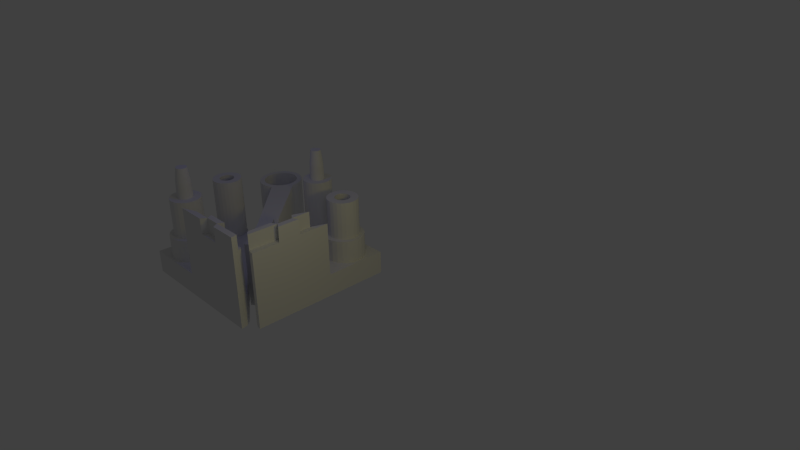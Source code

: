 # Source: Cataput_sheet.blend  (saved by Blender 2.54.0; exported with 4.5.12 LTS)
import bpy
from mathutils import Matrix  # noqa: F401  (used for matrix-valued properties, if any)

bpy.ops.wm.read_factory_settings(use_empty=True)
scene = bpy.context.scene
scene.name = 'Scene'

# ---- collections
col_collection_1 = bpy.data.collections.new('Collection 1'); scene.collection.children.link(col_collection_1)
col_collection_2 = bpy.data.collections.new('Collection 2'); scene.collection.children.link(col_collection_2)

# ---- materials (node trees are filled in below, after node groups)
mat_material = bpy.data.materials.new('Material')
mat_material.alpha_threshold = 0.0
mat_material.use_transparent_shadow = False
mat_material.roughness = 0.5
mat_material.line_color = (0.0, 0.0, 0.0, 1.0)

# ---- material node trees

# ---- world
world_world = bpy.data.worlds.new('World'); scene.world = world_world
world_world.color = (0.05088, 0.05088, 0.05088)
world_world.use_sun_shadow = False
world_world.sun_shadow_jitter_overblur = 0.0
world_world.cycles.sampling_method = 'MANUAL'
world_world.cycles.sample_map_resolution = 256

# ---- cameras
cam_camera = bpy.data.cameras.new('Camera')
cam_camera.clip_end = 100.0
cam_camera.lens = 35.0
cam_camera.ortho_scale = 7.314
cam_camera.dof.focus_distance = 0.0
cam_camera.dof.aperture_fstop = 128.0

# ---- lights
light_point = bpy.data.lights.new('Point', 'POINT')
light_point.color = (0.008579, 0.002759, 1.0)
light_point.transmission_factor = 0.0
light_point.energy = 100.0
light_point.shadow_buffer_clip_start = 0.5
light_point.shadow_soft_size = 1.0
light_point.shadow_maximum_resolution = 0.006
light_point.use_absolute_resolution = True
light_point.cycles.use_multiple_importance_sampling = False
light_lamp = bpy.data.lights.new('Lamp', 'POINT')
light_lamp.transmission_factor = 0.0
light_lamp.cutoff_distance = 30.0
light_lamp.energy = 100.0
light_lamp.shadow_buffer_clip_start = 1.001
light_lamp.shadow_soft_size = 1.0
light_lamp.shadow_maximum_resolution = 0.006
light_lamp.use_absolute_resolution = True
light_lamp.cycles.use_multiple_importance_sampling = False
light_point_002 = bpy.data.lights.new('Point.002', 'POINT')
light_point_002.color = (1.0, 0.8307, 0.0)
light_point_002.transmission_factor = 0.0
light_point_002.energy = 353.0
light_point_002.shadow_buffer_clip_start = 0.5
light_point_002.shadow_soft_size = 1.0
light_point_002.shadow_maximum_resolution = 0.006
light_point_002.use_absolute_resolution = True
light_point_002.cycles.use_multiple_importance_sampling = False

# ---- meshes
me_plane = bpy.data.meshes.new('Plane')
me_plane.from_pydata([(1.0, 9.0, 0.0), (1.0, -1.0, 0.0), (-9.0, -1.0, 0.0), (-9.0, 9.0, 0.0)], [], [(0, 3, 2, 1)])
me_plane.use_remesh_preserve_volume = False
me_plane.use_remesh_preserve_attributes = False
me_plane.use_mirror_vertex_groups = False
me_plane.update()
me_cube_006 = bpy.data.meshes.new('Cube.006')
me_cube_006.from_pydata([(0.75, 3.658, -2.64), (0.75, 3.341, -2.771), (0.75, 3.0, -2.816), (0.75, 2.659, -2.771), (0.75, 2.342, -2.64), (0.75, 2.069, -2.431), (0.75, 1.86, -2.158), (0.75, 1.729, -1.841), (0.75, 1.684, -1.5), (0.75, 1.729, -1.159), (0.75, 1.86, -0.8419), (0.75, 2.069, -0.5693), (0.75, 2.342, -0.3601), (0.75, 2.659, -0.2286), (0.75, 3.0, -0.1838), (0.75, 3.341, -0.2286), (0.75, 3.658, -0.3601), (0.75, 3.931, -0.5693), (0.75, 4.14, -0.8419), (0.75, 4.271, -1.159), (0.75, 4.316, -1.5), (0.75, 4.271, -1.841), (0.75, 4.14, -2.158), (0.75, 3.931, -2.431), (0.75, 3.877, -2.006), (0.75, 3.978, -1.762), (0.75, 4.013, -1.5), (0.75, 3.978, -1.238), (0.75, 3.877, -0.9937), (0.75, 3.716, -0.7841), (0.75, 3.506, -0.6231), (0.75, 3.262, -0.522), (0.75, 3.0, -0.4875), (0.75, 2.738, -0.522), (0.75, 2.494, -0.6231), (0.75, 2.284, -0.7841), (0.75, 2.123, -0.9938), (0.75, 2.022, -1.238), (0.75, 1.987, -1.5), (0.75, 2.022, -1.762), (0.75, 2.123, -2.006), (0.75, 2.284, -2.216), (0.75, 2.494, -2.377), (0.75, 2.738, -2.478), (0.75, 3.0, -2.513), (0.75, 3.262, -2.478), (0.75, 3.506, -2.377), (0.75, 3.716, -2.216), (-2.25, -4.728, -2.792), (-2.25, 0.5819, -3.0), (-2.25, -4.75, -3.0), (-2.25, -2.881, -2.256), (-2.25, -2.918, -3.0), (-2.25, -1.456, -2.256), (-2.25, -1.418, -3.0), (-2.25, -4.663, -2.593), (-2.25, -0.4181, -2.628), (-2.25, -1.668, -2.628), (-2.25, -2.668, -2.628), (-1.25, -1.668, -2.628), (-1.25, -2.668, -2.628), (-1.25, -2.918, -3.0), (-1.25, -2.918, -2.256), (-1.25, -1.418, -3.0), (0.25, 4.058, 1.822), (0.25, 4.093, 1.908), (0.25, 4.106, 2.0), (0.25, 4.093, 2.092), (0.25, 4.058, 2.178), (0.25, 4.001, 2.251), (0.25, 3.928, 2.308), (0.25, 3.842, 2.343), (0.25, 3.75, 2.356), (0.25, 3.658, 2.343), (0.25, 3.572, 2.308), (0.25, 3.499, 2.251), (0.25, 3.442, 2.178), (0.25, 3.407, 2.092), (0.25, 3.394, 2.0), (0.25, 3.407, 1.908), (0.25, 3.442, 1.822), (0.25, 3.499, 1.749), (0.25, 3.572, 1.692), (0.25, 3.658, 1.657), (0.25, 3.75, 1.644), (0.25, 3.842, 1.657), (0.25, 3.928, 1.692), (0.25, 4.001, 1.749), (-3.75, 3.255, -1.755), (-3.75, 3.18, -1.812), (-3.75, 3.093, -1.848), (-3.75, 3.0, -1.861), (-3.75, 2.907, -1.848), (-3.75, 2.82, -1.812), (-3.75, 2.745, -1.755), (-3.75, 2.688, -1.68), (-3.75, 2.652, -1.593), (-3.75, 2.639, -1.5), (-3.75, 2.652, -1.407), (-3.75, 2.688, -1.32), (-3.75, 2.745, -1.245), (-3.75, 2.82, -1.188), (-3.75, 2.907, -1.152), (-3.75, 3.0, -1.139), (-3.75, 3.093, -1.152), (-3.75, 3.18, -1.188), (-3.75, 3.255, -1.245), (-3.75, 3.312, -1.32), (-3.75, 3.348, -1.407), (-3.75, 3.361, -1.5), (-3.75, 3.348, -1.593), (-3.75, 3.312, -1.68), (-1.25, -0.4181, -2.628), (-1.25, -4.75, -3.0), (-1.25, -4.728, -2.792), (-1.25, -4.663, -2.593), (-1.25, -4.558, -2.411), (-1.25, -4.418, -2.256), (-1.25, -1.418, -2.256), (-1.25, 0.5819, -3.0), (0.3501, -1.418, -2.256), (0.3501, -4.75, -3.0), (0.3501, -4.728, -2.792), (0.3501, -4.663, -2.593), (0.3501, -4.558, -2.411), (0.3501, -4.418, -2.256), (0.3501, 0.5819, -3.0), (-0.75, 4.085, 1.665), (-0.75, 3.987, 1.589), (-0.75, 3.873, 1.542), (-0.75, 3.75, 1.526), (-0.75, 3.627, 1.542), (-0.75, 3.513, 1.589), (-0.75, 3.415, 1.665), (-0.75, 3.339, 1.763), (-0.75, 3.292, 1.877), (-0.75, 3.276, 2.0), (-0.75, 3.292, 2.123), (-0.75, 3.339, 2.237), (-0.75, 3.415, 2.335), (-0.75, 3.513, 2.411), (-0.75, 3.627, 2.458), (-0.75, 3.75, 2.474), (-0.75, 3.873, 2.458), (-0.75, 3.987, 2.411), (-0.75, 4.085, 2.335), (-0.75, 4.161, 2.237), (-0.75, 4.208, 2.123), (-0.75, 4.224, 2.0), (-0.75, 4.208, 1.877), (-0.75, 4.161, 1.763), (-1.75, 4.161, 1.763), (-1.75, 4.208, 1.877), (-1.75, 4.224, 2.0), (-1.75, 4.208, 2.123), (-1.75, 4.161, 2.237), (-1.75, 4.085, 2.335), (-1.75, 3.987, 2.411), (-1.75, 3.873, 2.458), (-1.75, 3.75, 2.474), (-1.75, 3.627, 2.458), (-1.75, 3.513, 2.411), (-1.75, 3.415, 2.335), (-1.75, 3.339, 2.237), (-1.75, 3.292, 2.123), (-1.75, 3.276, 2.0), (-1.75, 3.292, 1.877), (-1.75, 3.339, 1.763), (-1.75, 3.415, 1.665), (-1.75, 3.513, 1.589), (-1.75, 3.627, 1.542), (-1.75, 3.75, 1.526), (-1.75, 3.873, 1.542), (-1.75, 3.987, 1.589), (-1.75, 4.085, 1.665), (-1.75, 4.42, 1.33), (-1.75, 4.224, 1.179), (-1.75, 3.995, 1.084), (-1.75, 3.75, 1.052), (-1.75, 3.505, 1.084), (-1.75, 3.276, 1.179), (-1.75, 3.08, 1.33), (-1.75, 2.929, 1.526), (-1.75, 2.834, 1.755), (-1.75, 2.802, 2.0), (-1.75, 2.834, 2.245), (-1.75, 2.929, 2.474), (-1.75, 3.08, 2.67), (-1.75, 3.276, 2.821), (-1.75, 3.505, 2.916), (-1.75, 3.75, 2.948), (-1.75, 3.995, 2.916), (-1.75, 4.224, 2.821), (-1.75, 4.42, 2.67), (-1.75, 4.571, 2.474), (-1.75, 4.666, 2.245), (-1.75, 4.698, 2.0), (-1.75, 4.666, 1.755), (-1.75, 4.571, 1.526), (-2.75, 3.417, -1.74), (-2.75, 3.465, -1.624), (-2.75, 3.481, -1.5), (-2.75, 3.465, -1.376), (-2.75, 3.417, -1.26), (-2.75, 3.34, -1.16), (-2.75, 3.24, -1.083), (-2.75, 3.124, -1.035), (-2.75, 3.0, -1.019), (-2.75, 2.876, -1.035), (-2.75, 2.76, -1.083), (-2.75, 2.66, -1.16), (-2.75, 2.583, -1.26), (-2.75, 2.535, -1.376), (-2.75, 2.519, -1.5), (-2.75, 2.535, -1.624), (-2.75, 2.583, -1.74), (-2.75, 2.66, -1.84), (-2.75, 2.76, -1.917), (-2.75, 2.876, -1.965), (-2.75, 3.0, -1.981), (-2.75, 3.124, -1.965), (-2.75, 3.24, -1.917), (-2.75, 3.34, -1.84), (-1.75, 3.358, -1.858), (-1.75, 3.253, -1.938), (-1.75, 3.131, -1.989), (-1.75, 3.0, -2.006), (-1.75, 2.869, -1.989), (-1.75, 2.747, -1.938), (-1.75, 2.642, -1.858), (-1.75, 2.562, -1.753), (-1.75, 2.511, -1.631), (-1.75, 2.494, -1.5), (-1.75, 2.511, -1.369), (-1.75, 2.562, -1.247), (-1.75, 2.642, -1.142), (-1.75, 2.747, -1.062), (-1.75, 2.869, -1.011), (-1.75, 3.0, -0.9938), (-1.75, 3.131, -1.011), (-1.75, 3.253, -1.062), (-1.75, 3.358, -1.142), (-1.75, 3.438, -1.247), (-1.75, 3.489, -1.369), (-1.75, 3.506, -1.5), (-1.75, 3.489, -1.631), (-1.75, 3.438, -1.753), (-1.75, 3.877, -2.006), (-1.75, 3.978, -1.762), (-1.75, 4.013, -1.5), (-1.75, 3.978, -1.238), (-1.75, 3.877, -0.9937), (-1.75, 3.716, -0.7841), (-1.75, 3.506, -0.6231), (-1.75, 3.262, -0.522), (-1.75, 3.0, -0.4875), (-1.75, 2.738, -0.522), (-1.75, 2.494, -0.6231), (-1.75, 2.284, -0.7841), (-1.75, 2.123, -0.9938), (-1.75, 2.022, -1.238), (-1.75, 1.987, -1.5), (-1.75, 2.022, -1.762), (-1.75, 2.123, -2.006), (-1.75, 2.284, -2.216), (-1.75, 2.494, -2.377), (-1.75, 2.738, -2.478), (-1.75, 3.0, -2.513), (-1.75, 3.262, -2.478), (-1.75, 3.506, -2.377), (-1.75, 3.716, -2.216), (2.25, 0.5819, -3.0), (2.25, -1.418, -0.8554), (2.25, 3.931, -2.431), (2.25, 3.658, -2.64), (2.25, 3.341, -2.771), (2.25, 3.0, -2.816), (2.25, 2.659, -2.771), (2.25, 2.342, -2.64), (2.25, 2.069, -2.431), (2.25, 1.86, -2.158), (2.25, 1.729, -1.841), (2.25, 1.684, -1.5), (2.25, 1.729, -1.159), (2.25, 1.86, -0.8419), (2.25, 2.069, -0.5693), (2.25, 2.342, -0.3601), (2.25, 2.659, -0.2286), (2.25, 3.0, -0.1838), (2.25, 3.341, -0.2286), (2.25, 3.658, -0.3601), (2.25, 3.931, -0.5693), (2.25, 4.14, -0.8419), (2.25, 4.271, -1.159), (2.25, 4.316, -1.5), (2.25, 4.271, -1.841), (2.25, 4.14, -2.158), (2.25, 4.571, 1.526), (2.25, 4.666, 1.755), (2.25, 4.698, 2.0), (2.25, 4.666, 2.245), (2.25, 4.571, 2.474), (2.25, 4.42, 2.67), (2.25, 4.224, 2.821), (2.25, 3.995, 2.916), (2.25, 3.75, 2.948), (2.25, 3.505, 2.916), (2.25, 3.276, 2.821), (2.25, 3.08, 2.67), (2.25, 2.929, 2.474), (2.25, 2.834, 2.245), (2.25, 2.802, 2.0), (2.25, 2.834, 1.755), (2.25, 2.929, 1.526), (2.25, 3.08, 1.33), (2.25, 3.276, 1.179), (2.25, 3.505, 1.084), (2.25, 3.75, 1.052), (2.25, 3.995, 1.084), (2.25, 4.224, 1.179), (2.25, 4.42, 1.33), (2.25, -4.418, -2.256), (3.75, -4.418, -2.256), (2.25, -4.558, -2.411), (3.75, -4.558, -2.411), (3.75, -4.663, -2.593), (2.25, -4.663, -2.593), (2.25, -4.728, -2.792), (3.75, -4.728, -2.792), (3.75, 3.176, 2.819), (2.25, 3.176, 2.819), (3.75, 3.354, 2.918), (2.25, 3.354, 2.918), (2.25, 3.548, 2.979), (3.75, 3.548, 2.979), (2.25, 4.75, 2.0), (3.75, 4.75, 2.0), (2.25, 4.735, 2.174), (3.75, 4.735, 2.174), (3.75, 4.69, 2.342), (2.25, 4.69, 2.342), (2.25, 4.616, 2.5), (3.75, 4.616, 2.5), (3.75, 4.516, 2.643), (2.25, 4.516, 2.643), (2.25, 4.393, 2.766), (3.75, 4.393, 2.766), (3.75, 4.25, 2.866), (2.25, 4.25, 2.866), (3.75, 4.092, 2.94), (2.25, 4.092, 2.94), (2.25, 3.924, 2.985), (3.75, 3.924, 2.985), (2.25, 3.75, 3.0), (3.75, 3.75, 3.0), (2.25, 4.75, -3.0), (2.25, -4.75, -3.0), (3.75, -4.75, -3.0), (3.75, 4.75, -3.0)], [(230, 242)], [(296, 273, 23, 22), (295, 296, 22, 21), (294, 295, 21, 20), (293, 294, 20, 19), (292, 293, 19, 18), (291, 292, 18, 17), (290, 291, 17, 16), (289, 290, 16, 15), (288, 289, 15, 14), (287, 288, 14, 13), (286, 287, 13, 12), (285, 286, 12, 11), (284, 285, 11, 10), (283, 284, 10, 9), (282, 283, 9, 8), (281, 282, 8, 7), (280, 281, 7, 6), (279, 280, 6, 5), (278, 279, 5, 4), (277, 278, 4, 3), (276, 277, 3, 2), (275, 276, 2, 1), (1, 0, 274, 275), (0, 23, 273, 274), (23, 0, 46, 47), (0, 1, 45, 46), (44, 45, 1, 2), (43, 44, 2, 3), (42, 43, 3, 4), (41, 42, 4, 5), (40, 41, 5, 6), (39, 40, 6, 7), (38, 39, 7, 8), (37, 38, 8, 9), (36, 37, 9, 10), (35, 36, 10, 11), (34, 35, 11, 12), (33, 34, 12, 13), (32, 33, 13, 14), (31, 32, 14, 15), (30, 31, 15, 16), (29, 30, 16, 17), (28, 29, 17, 18), (27, 28, 18, 19), (26, 27, 19, 20), (25, 26, 20, 21), (24, 25, 21, 22), (47, 24, 22, 23), (47, 270, 247, 24), (24, 247, 248, 25), (25, 248, 249, 26), (26, 249, 250, 27), (27, 250, 251, 28), (28, 251, 252, 29), (29, 252, 253, 30), (30, 253, 254, 31), (31, 254, 255, 32), (32, 255, 256, 33), (33, 256, 257, 34), (34, 257, 258, 35), (35, 258, 259, 36), (36, 259, 260, 37), (37, 260, 261, 38), (38, 261, 262, 39), (39, 262, 263, 40), (40, 263, 264, 41), (41, 264, 265, 42), (42, 265, 266, 43), (43, 266, 267, 44), (44, 267, 268, 45), (45, 268, 269, 46), (46, 269, 270, 47), (312, 284, 283), (312, 283, 272), (321, 312, 272), (48, 52, 50), (52, 48, 55), (55, 58, 52), (49, 54, 57, 56), (53, 57, 58, 51), (55, 48, 114, 115), (48, 50, 113, 114), (112, 119, 49, 56), (119, 63, 54, 49), (62, 118, 53, 51), (61, 113, 50, 52), (60, 62, 51, 58), (60, 61, 52, 58), (118, 59, 57, 53), (63, 59, 57, 54), (115, 60, 58, 55), (59, 112, 56, 57), (59, 60, 58, 57), (63, 61, 60, 59), (118, 112, 59), (117, 62, 60), (117, 60, 116), (60, 115, 116), (61, 63, 121), (113, 61, 121), (62, 117, 125), (118, 62, 120), (62, 125, 120), (63, 119, 126), (63, 126, 121), (87, 86, 67), (87, 67, 65), (67, 73, 71), (67, 71, 69), (75, 67, 80), (75, 80, 77), (86, 80, 67), (77, 80, 78), (71, 70, 69), (67, 75, 73), (86, 82, 80), (87, 65, 64), (78, 80, 79), (67, 66, 65), (77, 76, 75), (69, 68, 67), (75, 74, 73), (86, 85, 84), (86, 84, 83), (80, 82, 81), (86, 83, 82), (71, 73, 72), (150, 127, 87, 64), (149, 150, 64, 65), (148, 149, 65, 66), (147, 148, 66, 67), (146, 147, 67, 68), (145, 146, 68, 69), (144, 145, 69, 70), (143, 144, 70, 71), (142, 143, 71, 72), (141, 142, 72, 73), (140, 141, 73, 74), (139, 140, 74, 75), (138, 139, 75, 76), (137, 138, 76, 77), (136, 137, 77, 78), (135, 136, 78, 79), (134, 135, 79, 80), (133, 134, 80, 81), (132, 133, 81, 82), (131, 132, 82, 83), (130, 131, 83, 84), (129, 130, 84, 85), (128, 129, 85, 86), (127, 128, 86, 87), (100, 103, 97), (100, 97, 98), (110, 111, 89), (110, 89, 107), (103, 104, 97), (111, 88, 89), (97, 104, 105), (89, 97, 107), (93, 96, 97), (93, 97, 89), (97, 105, 107), (102, 103, 100), (102, 100, 101), (107, 108, 110), (96, 93, 95), (110, 108, 109), (100, 98, 99), (107, 105, 106), (89, 90, 91), (89, 91, 92), (95, 93, 94), (89, 92, 93), (222, 221, 89, 88), (221, 220, 90, 89), (220, 219, 91, 90), (219, 218, 92, 91), (218, 217, 93, 92), (217, 216, 94, 93), (216, 215, 95, 94), (215, 214, 96, 95), (214, 213, 97, 96), (213, 212, 98, 97), (212, 211, 99, 98), (211, 210, 100, 99), (210, 209, 101, 100), (209, 208, 102, 101), (208, 207, 103, 102), (207, 206, 104, 103), (206, 205, 105, 104), (205, 204, 106, 105), (204, 203, 107, 106), (203, 202, 108, 107), (202, 201, 109, 108), (201, 200, 110, 109), (200, 199, 111, 110), (199, 222, 88, 111), (331, 347, 349), (331, 343, 347), (343, 336, 339), (343, 331, 336), (336, 331, 329), (328, 324, 325), (328, 357, 324), (358, 329, 322), (358, 336, 329), (324, 357, 322), (347, 343, 346), (357, 358, 322), (339, 336, 338), (343, 339, 342), (349, 334, 331), (349, 352, 334), (352, 354, 334), (112, 126, 119), (118, 120, 112), (112, 120, 126), (121, 122, 114, 113), (122, 123, 115, 114), (123, 124, 116, 115), (124, 125, 117, 116), (126, 120, 272), (272, 120, 125), (356, 327, 122, 121), (327, 326, 123, 122), (326, 323, 124, 123), (323, 321, 125, 124), (272, 125, 321), (271, 126, 272), (271, 356, 121, 126), (173, 128, 127, 174), (172, 129, 128, 173), (171, 130, 129, 172), (170, 131, 130, 171), (169, 132, 131, 170), (168, 133, 132, 169), (167, 134, 133, 168), (166, 135, 134, 167), (165, 136, 135, 166), (164, 137, 136, 165), (163, 138, 137, 164), (162, 139, 138, 163), (161, 140, 139, 162), (160, 141, 140, 161), (159, 142, 141, 160), (158, 143, 142, 159), (157, 144, 143, 158), (156, 145, 144, 157), (155, 146, 145, 156), (154, 147, 146, 155), (153, 148, 147, 154), (152, 149, 148, 153), (151, 150, 149, 152), (174, 127, 150, 151), (175, 174, 151, 198), (198, 151, 152, 197), (197, 152, 153, 196), (196, 153, 154, 195), (195, 154, 155, 194), (194, 155, 156, 193), (193, 156, 157, 192), (192, 157, 158, 191), (191, 158, 159, 190), (190, 159, 160, 189), (189, 160, 161, 188), (188, 161, 162, 187), (187, 162, 163, 186), (186, 163, 164, 185), (185, 164, 165, 184), (184, 165, 166, 183), (183, 166, 167, 182), (182, 167, 168, 181), (181, 168, 169, 180), (180, 169, 170, 179), (179, 170, 171, 178), (178, 171, 172, 177), (177, 172, 173, 176), (176, 173, 174, 175), (319, 176, 175, 320), (318, 177, 176, 319), (317, 178, 177, 318), (316, 179, 178, 317), (315, 180, 179, 316), (314, 181, 180, 315), (313, 182, 181, 314), (312, 183, 182, 313), (311, 184, 183, 312), (310, 185, 184, 311), (309, 186, 185, 310), (308, 187, 186, 309), (307, 188, 187, 308), (306, 189, 188, 307), (305, 190, 189, 306), (304, 191, 190, 305), (303, 192, 191, 304), (302, 193, 192, 303), (301, 194, 193, 302), (300, 195, 194, 301), (299, 196, 195, 300), (298, 197, 196, 299), (297, 198, 197, 298), (320, 175, 198, 297), (355, 297, 298, 335), (321, 309, 310), (330, 308, 309, 321), (223, 222, 199, 246), (246, 199, 200, 245), (245, 200, 201, 244), (244, 201, 202, 243), (243, 202, 203, 242), (242, 203, 204, 241), (241, 204, 205, 240), (240, 205, 206, 239), (239, 206, 207, 238), (238, 207, 208, 237), (237, 208, 209, 236), (236, 209, 210, 235), (235, 210, 211, 234), (234, 211, 212, 233), (233, 212, 213, 232), (232, 213, 214, 231), (231, 214, 215, 230), (230, 215, 216, 229), (229, 216, 217, 228), (228, 217, 218, 227), (227, 218, 219, 226), (226, 219, 220, 225), (225, 220, 221, 224), (224, 221, 222, 223), (269, 224, 223, 270), (268, 225, 224, 269), (267, 226, 225, 268), (266, 227, 226, 267), (265, 228, 227, 266), (264, 229, 228, 265), (263, 230, 229, 264), (262, 231, 230, 263), (261, 232, 231, 262), (260, 233, 232, 261), (259, 234, 233, 260), (258, 235, 234, 259), (257, 236, 235, 258), (256, 237, 236, 257), (255, 238, 237, 256), (254, 239, 238, 255), (253, 240, 239, 254), (252, 241, 240, 253), (251, 242, 241, 252), (250, 243, 242, 251), (249, 244, 243, 250), (248, 245, 244, 249), (247, 246, 245, 248), (270, 223, 246, 247), (283, 282, 271), (283, 271, 272), (285, 312, 313), (285, 313, 286), (314, 287, 286), (314, 286, 313), (284, 283, 272), (284, 312, 285), (282, 281, 271), (281, 280, 271), (303, 304, 350), (303, 350, 348), (280, 279, 271), (306, 332, 333), (306, 333, 305), (350, 304, 351), (353, 351, 305), (353, 305, 333), (279, 278, 271), (304, 305, 351), (293, 292, 320), (293, 320, 355), (307, 330, 332), (307, 332, 306), (278, 277, 271), (319, 292, 291), (319, 291, 318), (315, 316, 288), (315, 288, 287), (290, 317, 318), (290, 318, 291), (289, 288, 316), (289, 316, 317), (320, 292, 319), (314, 315, 287), (303, 348, 345), (277, 276, 271), (302, 303, 345), (302, 345, 344), (276, 355, 271), (344, 341, 301), (344, 301, 302), (330, 307, 308), (355, 276, 275), (355, 275, 274), (355, 274, 273), (355, 273, 296), (355, 296, 295), (355, 295, 294), (355, 294, 293), (290, 289, 317), (355, 320, 297), (312, 321, 311), (335, 298, 299), (335, 299, 337), (311, 321, 310), (337, 299, 300), (337, 300, 340), (340, 300, 301), (340, 301, 341), (355, 358, 271), (356, 271, 357), (271, 358, 357), (330, 321, 322, 329), (323, 324, 322, 321), (326, 325, 324, 323), (327, 328, 325, 326), (356, 357, 328, 327), (331, 332, 330, 329), (334, 333, 332, 331), (354, 353, 333, 334), (358, 355, 335, 336), (337, 338, 336, 335), (340, 339, 338, 337), (341, 342, 339, 340), (344, 343, 342, 341), (345, 346, 343, 344), (348, 347, 346, 345), (350, 349, 347, 348), (351, 352, 349, 350), (353, 354, 352, 351)])
me_cube_006.materials.append(mat_material)
me_cube_006.use_remesh_preserve_volume = False
me_cube_006.use_remesh_preserve_attributes = False
me_cube_006.use_mirror_vertex_groups = False
me_cube_006.update()
me_cube_005 = bpy.data.meshes.new('Cube.005')
me_cube_005.from_pydata([(1.25, 0.5819, -3.0), (1.25, -4.663, -2.593), (1.25, -4.728, -2.792), (1.25, -4.75, -3.0), (1.25, -0.4181, -2.628), (1.25, -4.558, -2.411), (1.25, -1.418, -2.256), (-0.3501, -1.418, -2.256), (-0.3501, -4.75, -3.0), (-0.3501, -4.728, -2.792), (-0.3501, -4.663, -2.593), (-0.3501, -4.558, -2.411), (-0.3501, -4.418, -2.256), (-2.25, -1.418, -0.8554), (-0.3501, 0.5819, -3.0), (2.75, 4.068, 1.682), (2.75, 3.975, 1.61), (2.75, 3.867, 1.565), (2.75, 3.75, 1.55), (2.75, 3.633, 1.565), (2.75, 3.525, 1.61), (2.75, 3.432, 1.682), (2.75, 3.36, 1.775), (2.75, 3.315, 1.883), (2.75, 3.3, 2.0), (2.75, 3.315, 2.117), (2.75, 3.36, 2.225), (2.75, 3.432, 2.318), (2.75, 3.525, 2.39), (2.75, 3.633, 2.435), (2.75, 3.75, 2.45), (2.75, 3.867, 2.435), (2.75, 3.975, 2.39), (2.75, 4.068, 2.318), (2.75, 4.14, 2.225), (2.75, 4.185, 2.117), (2.75, 4.2, 2.0), (2.75, 4.185, 1.883), (2.75, 4.14, 1.775), (1.75, 4.161, 1.763), (1.75, 4.208, 1.877), (1.75, 4.224, 2.0), (1.75, 4.208, 2.123), (1.75, 4.161, 2.237), (1.75, 4.085, 2.335), (1.75, 3.987, 2.411), (1.75, 3.873, 2.458), (1.75, 3.75, 2.474), (1.75, 3.627, 2.458), (1.75, 3.513, 2.411), (1.75, 3.415, 2.335), (1.75, 3.339, 2.237), (1.75, 3.292, 2.123), (1.75, 3.276, 2.0), (1.75, 3.292, 1.877), (1.75, 3.339, 1.763), (1.75, 3.415, 1.665), (1.75, 3.513, 1.589), (1.75, 3.627, 1.542), (1.75, 3.75, 1.526), (1.75, 3.873, 1.542), (1.75, 3.987, 1.589), (1.75, 4.085, 1.665), (1.75, 4.42, 1.33), (1.75, 4.224, 1.179), (1.75, 3.995, 1.084), (1.75, 3.75, 1.052), (1.75, 3.505, 1.084), (1.75, 3.276, 1.179), (1.75, 3.08, 1.33), (1.75, 2.929, 1.526), (1.75, 2.834, 1.755), (1.75, 2.802, 2.0), (1.75, 2.834, 2.245), (1.75, 2.929, 2.474), (1.75, 3.08, 2.67), (1.75, 3.276, 2.821), (1.75, 3.505, 2.916), (1.75, 3.75, 2.948), (1.75, 3.995, 2.916), (1.75, 4.224, 2.821), (1.75, 4.42, 2.67), (1.75, 4.571, 2.474), (1.75, 4.666, 2.245), (1.75, 4.698, 2.0), (1.75, 4.666, 1.755), (1.75, 4.571, 1.526), (0.75, 3.438, -1.753), (0.75, 3.489, -1.631), (0.75, 3.506, -1.5), (0.75, 3.489, -1.369), (0.75, 3.438, -1.247), (0.75, 3.358, -1.142), (0.75, 3.253, -1.062), (0.75, 3.131, -1.011), (0.75, 3.0, -0.9938), (0.75, 2.869, -1.011), (0.75, 2.747, -1.062), (0.75, 2.642, -1.142), (0.75, 2.562, -1.247), (0.75, 2.511, -1.369), (0.75, 2.494, -1.5), (0.75, 2.511, -1.631), (0.75, 2.562, -1.753), (0.75, 2.642, -1.858), (0.75, 2.747, -1.938), (0.75, 2.869, -1.989), (0.75, 3.0, -2.006), (0.75, 3.131, -1.989), (0.75, 3.253, -1.938), (0.75, 3.358, -1.858), (1.75, 3.358, -1.858), (1.75, 3.253, -1.938), (1.75, 3.131, -1.989), (1.75, 3.0, -2.006), (1.75, 2.869, -1.989), (1.75, 2.747, -1.938), (1.75, 2.642, -1.858), (1.75, 2.562, -1.753), (1.75, 2.511, -1.631), (1.75, 2.494, -1.5), (1.75, 2.511, -1.369), (1.75, 2.562, -1.247), (1.75, 2.642, -1.142), (1.75, 2.747, -1.062), (1.75, 2.869, -1.011), (1.75, 3.0, -0.9938), (1.75, 3.131, -1.011), (1.75, 3.253, -1.062), (1.75, 3.358, -1.142), (1.75, 3.438, -1.247), (1.75, 3.489, -1.369), (1.75, 3.506, -1.5), (1.75, 3.489, -1.631), (1.75, 3.438, -1.753), (1.75, 3.877, -2.006), (1.75, 3.978, -1.762), (1.75, 4.013, -1.5), (1.75, 3.978, -1.238), (1.75, 3.877, -0.9937), (1.75, 3.716, -0.7841), (1.75, 3.506, -0.6231), (1.75, 3.262, -0.522), (1.75, 3.0, -0.4875), (1.75, 2.738, -0.522), (1.75, 2.494, -0.6231), (1.75, 2.284, -0.7841), (1.75, 2.123, -0.9938), (1.75, 2.022, -1.238), (1.75, 1.987, -1.5), (1.75, 2.022, -1.762), (1.75, 2.123, -2.006), (1.75, 2.284, -2.216), (1.75, 2.494, -2.377), (1.75, 2.738, -2.478), (1.75, 3.0, -2.513), (1.75, 3.262, -2.478), (1.75, 3.506, -2.377), (1.75, 3.716, -2.216), (-2.25, 0.5819, -3.0), (-2.25, 3.931, -2.431), (-2.25, 3.658, -2.64), (-2.25, 3.341, -2.771), (-2.25, 3.0, -2.816), (-2.25, 2.659, -2.771), (-2.25, 2.342, -2.64), (-2.25, 2.069, -2.431), (-2.25, 1.86, -2.158), (-2.25, 1.729, -1.841), (-2.25, 1.684, -1.5), (-2.25, 1.729, -1.159), (-2.25, 1.86, -0.8419), (-2.25, 2.069, -0.5693), (-2.25, 2.342, -0.3601), (-2.25, 2.659, -0.2286), (-2.25, 3.0, -0.1838), (-2.25, 3.341, -0.2286), (-2.25, 3.658, -0.3601), (-2.25, 3.931, -0.5693), (-2.25, 4.14, -0.8419), (-2.25, 4.271, -1.159), (-2.25, 4.316, -1.5), (-2.25, 4.271, -1.841), (-2.25, 4.14, -2.158), (-2.25, 4.571, 1.526), (-2.25, 4.666, 1.755), (-2.25, 4.698, 2.0), (-2.25, 4.666, 2.245), (-2.25, 4.571, 2.474), (-2.25, 4.42, 2.67), (-2.25, 4.224, 2.821), (-2.25, 3.995, 2.916), (-2.25, 3.75, 2.948), (-2.25, 3.505, 2.916), (-2.25, 3.276, 2.821), (-2.25, 3.08, 2.67), (-2.25, 2.929, 2.474), (-2.25, 2.834, 2.245), (-2.25, 2.802, 2.0), (-2.25, 2.834, 1.755), (-2.25, 2.929, 1.526), (-2.25, 3.08, 1.33), (-2.25, 3.276, 1.179), (-2.25, 3.505, 1.084), (-2.25, 3.75, 1.052), (-2.25, 3.995, 1.084), (-2.25, 4.224, 1.179), (-2.25, 4.42, 1.33), (-2.25, -4.418, -2.256), (-3.75, -4.418, -2.256), (-2.25, -4.558, -2.411), (-3.75, -4.558, -2.411), (-3.75, -4.663, -2.593), (-2.25, -4.663, -2.593), (-2.25, -4.728, -2.792), (-3.75, -4.728, -2.792), (-3.75, 3.176, 2.819), (-2.25, 3.176, 2.819), (-3.75, 3.354, 2.918), (-2.25, 3.354, 2.918), (-2.25, 3.548, 2.979), (-3.75, 3.548, 2.979), (-2.25, 4.75, 2.0), (-3.75, 4.75, 2.0), (-2.25, 4.735, 2.174), (-3.75, 4.735, 2.174), (-3.75, 4.69, 2.342), (-2.25, 4.69, 2.342), (-2.25, 4.616, 2.5), (-3.75, 4.616, 2.5), (-3.75, 4.516, 2.643), (-2.25, 4.516, 2.643), (-2.25, 4.393, 2.766), (-3.75, 4.393, 2.766), (-3.75, 4.25, 2.866), (-2.25, 4.25, 2.866), (-3.75, 4.092, 2.94), (-2.25, 4.092, 2.94), (-2.25, 3.924, 2.985), (-3.75, 3.924, 2.985), (-2.25, 3.75, 3.0), (-3.75, 3.75, 3.0), (-2.25, 4.75, -3.0), (-2.25, -4.75, -3.0), (-3.75, -4.75, -3.0), (-3.75, 4.75, -3.0), (-0.25, 3.268, -1.768), (-0.25, 3.19, -1.829), (-0.25, 3.098, -1.867), (-0.25, 3.0, -1.88), (-0.25, 2.902, -1.867), (-0.25, 2.81, -1.829), (-0.25, 2.732, -1.768), (-0.25, 2.671, -1.69), (-0.25, 2.633, -1.598), (-0.25, 2.62, -1.5), (-0.25, 2.633, -1.402), (-0.25, 2.671, -1.31), (-0.25, 2.732, -1.232), (-0.25, 2.81, -1.171), (-0.25, 2.902, -1.133), (-0.25, 3.0, -1.12), (-0.25, 3.098, -1.133), (-0.25, 3.19, -1.171), (-0.25, 3.268, -1.232), (-0.25, 3.329, -1.31), (-0.25, 3.367, -1.402), (-0.25, 3.38, -1.5), (-0.25, 3.367, -1.598), (-0.25, 3.329, -1.69), (3.75, 4.043, 1.831), (3.75, 4.076, 1.913), (3.75, 4.088, 2.0), (3.75, 4.076, 2.087), (3.75, 4.043, 2.169), (3.75, 3.989, 2.239), (3.75, 3.919, 2.293), (3.75, 3.837, 2.326), (3.75, 3.75, 2.338), (3.75, 3.663, 2.326), (3.75, 3.581, 2.293), (3.75, 3.511, 2.239), (3.75, 3.457, 2.169), (3.75, 3.424, 2.087), (3.75, 3.412, 2.0), (3.75, 3.424, 1.913), (3.75, 3.457, 1.831), (3.75, 3.511, 1.761), (3.75, 3.581, 1.707), (3.75, 3.663, 1.674), (3.75, 3.75, 1.662), (3.75, 3.837, 1.674), (3.75, 3.919, 1.707), (3.75, 3.989, 1.761), (1.25, -2.918, -2.256), (1.25, -2.918, -3.0), (1.25, -1.418, -3.0), (1.25, -1.668, -2.628), (1.25, -2.668, -2.628), (1.25, -4.418, -2.256), (2.25, -1.456, -3.0), (2.25, -2.881, -3.0), (2.25, -4.418, -2.256), (2.25, -2.918, -2.256), (2.25, -1.668, -2.628), (2.25, -1.418, -2.256), (2.25, -2.668, -2.628), (2.25, -4.663, -2.593), (2.25, -0.4181, -2.628), (2.25, -4.558, -2.411), (-0.75, 3.877, -2.006), (-0.75, 3.978, -1.762), (-0.75, 4.013, -1.5), (-0.75, 3.978, -1.238), (-0.75, 3.877, -0.9937), (-0.75, 3.716, -0.7841), (-0.75, 3.506, -0.6231), (-0.75, 3.262, -0.522), (-0.75, 3.0, -0.4875), (-0.75, 2.738, -0.522), (-0.75, 2.494, -0.6231), (-0.75, 2.284, -0.7841), (-0.75, 2.123, -0.9938), (-0.75, 2.022, -1.238), (-0.75, 1.987, -1.5), (-0.75, 2.022, -1.762), (-0.75, 2.123, -2.006), (-0.75, 2.284, -2.216), (-0.75, 2.494, -2.377), (-0.75, 2.738, -2.478), (-0.75, 3.0, -2.513), (-0.75, 3.262, -2.478), (-0.75, 3.506, -2.377), (-0.75, 3.716, -2.216), (-0.75, 3.658, -2.64), (-0.75, 3.931, -2.431), (-0.75, 3.0, -2.816), (-0.75, 2.342, -2.64), (-0.75, 2.069, -2.431), (-0.75, 1.86, -2.158), (-0.75, 1.729, -1.841), (-0.75, 1.684, -1.5), (-0.75, 1.729, -1.159), (-0.75, 1.86, -0.8419), (-0.75, 2.069, -0.5693), (-0.75, 2.342, -0.3601), (-0.75, 2.659, -0.2286), (-0.75, 3.0, -0.1838), (-0.75, 3.341, -0.2286), (-0.75, 3.658, -0.3601), (-0.75, 3.931, -0.5693), (-0.75, 4.14, -0.8419), (-0.75, 4.271, -1.159), (-0.75, 4.316, -1.5), (-0.75, 4.271, -1.841), (-0.75, 4.14, -2.158), (-0.75, 2.659, -2.771), (-0.75, 3.341, -2.771)], [], [(218, 236, 234), (218, 234, 230), (230, 226, 223), (230, 223, 218), (223, 216, 218), (215, 212, 211), (215, 211, 244), (245, 209, 216), (245, 216, 223), (211, 209, 244), (234, 233, 230), (209, 245, 244), (226, 225, 223), (230, 229, 226), (236, 218, 221), (236, 221, 239), (239, 221, 241), (4, 0, 14), (6, 4, 7), (4, 14, 7), (8, 3, 2, 9), (9, 2, 1, 10), (10, 1, 5, 11), (11, 5, 299, 12), (7, 12, 299, 6), (14, 0, 3, 8), (14, 13, 7), (13, 12, 7), (243, 8, 9, 214), (214, 9, 10, 213), (213, 10, 11, 210), (210, 11, 12, 208), (13, 208, 12), (159, 13, 14), (159, 14, 8, 243), (61, 62, 15, 16), (60, 61, 16, 17), (59, 60, 17, 18), (58, 59, 18, 19), (57, 58, 19, 20), (56, 57, 20, 21), (55, 56, 21, 22), (54, 55, 22, 23), (53, 54, 23, 24), (52, 53, 24, 25), (51, 52, 25, 26), (50, 51, 26, 27), (49, 50, 27, 28), (48, 49, 28, 29), (47, 48, 29, 30), (46, 47, 30, 31), (45, 46, 31, 32), (44, 45, 32, 33), (43, 44, 33, 34), (42, 43, 34, 35), (41, 42, 35, 36), (40, 41, 36, 37), (39, 40, 37, 38), (62, 39, 38, 15), (63, 86, 39, 62), (86, 85, 40, 39), (85, 84, 41, 40), (84, 83, 42, 41), (83, 82, 43, 42), (82, 81, 44, 43), (81, 80, 45, 44), (80, 79, 46, 45), (79, 78, 47, 46), (78, 77, 48, 47), (77, 76, 49, 48), (76, 75, 50, 49), (75, 74, 51, 50), (74, 73, 52, 51), (73, 72, 53, 52), (72, 71, 54, 53), (71, 70, 55, 54), (70, 69, 56, 55), (69, 68, 57, 56), (68, 67, 58, 57), (67, 66, 59, 58), (66, 65, 60, 59), (65, 64, 61, 60), (64, 63, 62, 61), (206, 207, 63, 64), (205, 206, 64, 65), (204, 205, 65, 66), (203, 204, 66, 67), (202, 203, 67, 68), (201, 202, 68, 69), (200, 201, 69, 70), (199, 200, 70, 71), (198, 199, 71, 72), (197, 198, 72, 73), (196, 197, 73, 74), (195, 196, 74, 75), (194, 195, 75, 76), (193, 194, 76, 77), (192, 193, 77, 78), (191, 192, 78, 79), (190, 191, 79, 80), (189, 190, 80, 81), (188, 189, 81, 82), (187, 188, 82, 83), (186, 187, 83, 84), (185, 186, 84, 85), (184, 185, 85, 86), (207, 184, 86, 63), (242, 222, 185, 184), (208, 197, 196), (217, 208, 196, 195), (111, 134, 87, 110), (134, 133, 88, 87), (133, 132, 89, 88), (132, 131, 90, 89), (131, 130, 91, 90), (130, 129, 92, 91), (129, 128, 93, 92), (128, 127, 94, 93), (127, 126, 95, 94), (126, 125, 96, 95), (125, 124, 97, 96), (124, 123, 98, 97), (123, 122, 99, 98), (122, 121, 100, 99), (121, 120, 101, 100), (120, 119, 102, 101), (119, 118, 103, 102), (118, 117, 104, 103), (117, 116, 105, 104), (116, 115, 106, 105), (115, 114, 107, 106), (114, 113, 108, 107), (113, 112, 109, 108), (112, 111, 110, 109), (157, 158, 111, 112), (156, 157, 112, 113), (155, 156, 113, 114), (154, 155, 114, 115), (153, 154, 115, 116), (152, 153, 116, 117), (151, 152, 117, 118), (150, 151, 118, 119), (149, 150, 119, 120), (148, 149, 120, 121), (147, 148, 121, 122), (146, 147, 122, 123), (145, 146, 123, 124), (144, 145, 124, 125), (143, 144, 125, 126), (142, 143, 126, 127), (141, 142, 127, 128), (140, 141, 128, 129), (139, 140, 129, 130), (138, 139, 130, 131), (137, 138, 131, 132), (136, 137, 132, 133), (135, 136, 133, 134), (158, 135, 134, 111), (170, 159, 169), (170, 13, 159), (172, 200, 199), (172, 173, 200), (201, 173, 174), (201, 200, 173), (171, 172, 199), (169, 159, 168), (168, 159, 167), (190, 237, 191), (190, 235, 237), (167, 159, 166), (193, 220, 219), (193, 192, 220), (237, 238, 191), (240, 192, 238), (240, 220, 192), (166, 159, 165), (191, 238, 192), (180, 207, 179), (180, 242, 207), (194, 219, 217), (194, 193, 219), (165, 159, 164), (206, 178, 179), (206, 205, 178), (202, 175, 203), (202, 174, 175), (177, 205, 204), (177, 178, 205), (176, 203, 175), (176, 204, 203), (207, 206, 179), (201, 174, 202), (190, 232, 235), (164, 159, 163), (189, 232, 190), (189, 231, 232), (163, 159, 242), (231, 188, 228), (231, 189, 188), (217, 195, 194), (242, 162, 163), (242, 161, 162), (242, 160, 161), (242, 183, 160), (242, 182, 183), (242, 181, 182), (242, 180, 181), (177, 204, 176), (242, 184, 207), (199, 198, 208), (222, 186, 185), (222, 224, 186), (198, 197, 208), (224, 187, 186), (224, 227, 187), (227, 188, 187), (227, 228, 188), (159, 245, 242), (243, 244, 159), (159, 244, 245), (217, 216, 209, 208), (210, 208, 209, 211), (213, 210, 211, 212), (214, 213, 212, 215), (243, 214, 215, 244), (218, 216, 217, 219), (221, 218, 219, 220), (241, 221, 220, 240), (245, 223, 222, 242), (224, 222, 223, 225), (227, 224, 225, 226), (228, 227, 226, 229), (231, 228, 229, 230), (232, 231, 230, 233), (235, 232, 233, 234), (237, 235, 234, 236), (238, 237, 236, 239), (240, 238, 239, 241), (109, 110, 246, 247), (108, 109, 247, 248), (107, 108, 248, 249), (106, 107, 249, 250), (105, 106, 250, 251), (104, 105, 251, 252), (103, 104, 252, 253), (102, 103, 253, 254), (101, 102, 254, 255), (100, 101, 255, 256), (99, 100, 256, 257), (98, 99, 257, 258), (97, 98, 258, 259), (96, 97, 259, 260), (95, 96, 260, 261), (94, 95, 261, 262), (93, 94, 262, 263), (92, 93, 263, 264), (91, 92, 264, 265), (90, 91, 265, 266), (89, 90, 266, 267), (88, 89, 267, 268), (87, 88, 268, 269), (110, 87, 269, 246), (258, 255, 261), (258, 256, 255), (268, 247, 269), (268, 265, 247), (261, 255, 262), (269, 247, 246), (255, 263, 262), (247, 265, 255), (251, 255, 254), (251, 247, 255), (255, 265, 263), (260, 258, 261), (260, 259, 258), (265, 268, 266), (254, 253, 251), (268, 267, 266), (258, 257, 256), (265, 264, 263), (247, 249, 248), (247, 250, 249), (253, 252, 251), (247, 251, 250), (15, 38, 270, 293), (38, 37, 271, 270), (37, 36, 272, 271), (36, 35, 273, 272), (35, 34, 274, 273), (34, 33, 275, 274), (33, 32, 276, 275), (32, 31, 277, 276), (31, 30, 278, 277), (30, 29, 279, 278), (29, 28, 280, 279), (28, 27, 281, 280), (27, 26, 282, 281), (26, 25, 283, 282), (25, 24, 284, 283), (24, 23, 285, 284), (23, 22, 286, 285), (22, 21, 287, 286), (21, 20, 288, 287), (20, 19, 289, 288), (19, 18, 290, 289), (18, 17, 291, 290), (17, 16, 292, 291), (16, 15, 293, 292), (293, 273, 292), (293, 271, 273), (273, 277, 279), (273, 275, 277), (281, 286, 273), (281, 283, 286), (292, 273, 286), (283, 284, 286), (277, 275, 276), (273, 279, 281), (292, 286, 288), (293, 270, 271), (284, 285, 286), (273, 271, 272), (283, 281, 282), (275, 273, 274), (281, 279, 280), (292, 290, 291), (292, 289, 290), (286, 287, 288), (292, 288, 289), (277, 278, 279), (2, 3, 295), (1, 2, 295), (1, 295, 298), (0, 4, 297, 296), (6, 294, 298, 297), (295, 296, 300, 301), (294, 299, 302, 303), (6, 297, 304, 305), (1, 298, 306, 307), (297, 4, 308, 304), (299, 5, 309, 302), (297, 298, 306, 304), (296, 297, 304, 300), (298, 295, 301, 306), (298, 294, 303, 306), (4, 6, 305, 308), (5, 1, 307, 309), (306, 309, 307), (302, 309, 306), (302, 306, 303), (305, 304, 308), (300, 304, 306, 301), (13, 199, 208), (13, 170, 199), (170, 171, 199), (310, 135, 158, 333), (311, 136, 135, 310), (312, 137, 136, 311), (313, 138, 137, 312), (314, 139, 138, 313), (315, 140, 139, 314), (316, 141, 140, 315), (317, 142, 141, 316), (318, 143, 142, 317), (319, 144, 143, 318), (320, 145, 144, 319), (321, 146, 145, 320), (322, 147, 146, 321), (323, 148, 147, 322), (324, 149, 148, 323), (325, 150, 149, 324), (326, 151, 150, 325), (327, 152, 151, 326), (328, 153, 152, 327), (329, 154, 153, 328), (330, 155, 154, 329), (331, 156, 155, 330), (332, 157, 156, 331), (333, 158, 157, 332), (333, 332, 334, 335), (332, 331, 357, 334), (331, 330, 336, 357), (330, 329, 356, 336), (329, 328, 337, 356), (328, 327, 338, 337), (327, 326, 339, 338), (326, 325, 340, 339), (325, 324, 341, 340), (324, 323, 342, 341), (323, 322, 343, 342), (322, 321, 344, 343), (321, 320, 345, 344), (320, 319, 346, 345), (319, 318, 347, 346), (318, 317, 348, 347), (317, 316, 349, 348), (316, 315, 350, 349), (315, 314, 351, 350), (314, 313, 352, 351), (313, 312, 353, 352), (312, 311, 354, 353), (311, 310, 355, 354), (310, 333, 335, 355), (160, 183, 355, 335), (183, 182, 354, 355), (182, 181, 353, 354), (181, 180, 352, 353), (180, 179, 351, 352), (179, 178, 350, 351), (178, 177, 349, 350), (177, 176, 348, 349), (176, 175, 347, 348), (175, 174, 346, 347), (174, 173, 345, 346), (173, 172, 344, 345), (172, 171, 343, 344), (171, 170, 342, 343), (170, 169, 341, 342), (169, 168, 340, 341), (168, 167, 339, 340), (167, 166, 338, 339), (166, 165, 337, 338), (165, 164, 356, 337), (164, 163, 336, 356), (163, 162, 357, 336), (162, 161, 334, 357), (161, 160, 335, 334)])
me_cube_005.materials.append(mat_material)
me_cube_005.use_remesh_preserve_volume = False
me_cube_005.use_remesh_preserve_attributes = False
me_cube_005.use_mirror_vertex_groups = False
me_cube_005.update()
me_cube_004 = bpy.data.meshes.new('Cube.004')
me_cube_004.from_pydata([(-4.768e-07, 1.254, -0.7241), (-4.768e-07, 1.398, -0.3749), (-4.768e-07, 1.448, -0.0002081), (-4.768e-07, 1.399, 0.3745), (-4.768e-07, 1.254, 0.7238), (-4.768e-07, 1.024, 1.024), (-4.768e-07, 0.7241, 1.254), (-4.768e-07, 0.3749, 1.398), (-4.768e-07, 0.0002084, 1.448), (-4.768e-07, -0.3745, 1.399), (-4.768e-07, -0.7238, 1.254), (-4.768e-07, -1.024, 1.024), (-4.768e-07, -1.254, 0.7241), (-4.768e-07, -1.398, 0.3749), (-4.768e-07, -1.448, 0.0002081), (-4.768e-07, -1.399, -0.3745), (-4.768e-07, -1.254, -0.7238), (-4.768e-07, -1.024, -1.024), (4.768e-07, -0.7241, -1.254), (4.768e-07, -0.3749, -1.398), (4.768e-07, -0.0002086, -1.448), (4.768e-07, 0.3745, -1.399), (4.768e-07, 0.7238, -1.254), (-4.768e-07, 1.024, -1.024), (-4.2, 0.7238, -1.254), (-4.2, 0.3745, -1.399), (-4.2, -0.0002086, -1.448), (-4.2, -0.3749, -1.398), (-4.2, -0.7241, -1.254), (-4.2, -1.024, -1.024), (-4.2, -1.254, -0.7238), (-4.2, -1.399, -0.3745), (-4.2, -1.448, 0.0002081), (-4.2, -1.398, 0.3749), (-4.2, -1.254, 0.7241), (-4.2, -1.024, 1.024), (-4.2, -0.7238, 1.254), (-4.2, -0.3745, 1.399), (-4.2, 0.0002084, 1.448), (-4.2, 0.3749, 1.398), (-4.2, 0.7241, 1.254), (-4.2, 1.024, 1.024), (-4.2, 1.254, 0.7238), (-4.2, 1.399, 0.3745), (-4.2, 1.448, -0.0002081), (-4.2, 1.398, -0.3749), (-4.2, 1.254, -0.7241), (-4.2, 1.024, -1.024), (-4.2, 0.9645, -0.557), (-4.2, 1.076, -0.2884), (-4.2, 1.114, -0.0001602), (-4.2, 1.076, 0.2881), (-4.2, 0.9646, 0.5567), (-4.2, 0.7877, 0.7874), (-4.2, 0.557, 0.9645), (-4.2, 0.2884, 1.076), (-4.2, 0.0001605, 1.114), (-4.2, -0.2881, 1.076), (-4.2, -0.5567, 0.9646), (-4.2, -0.7874, 0.7877), (-4.2, -0.9645, 0.557), (-4.2, -1.076, 0.2884), (-4.2, -1.114, 0.00016), (-4.2, -1.076, -0.2881), (-4.2, -0.9646, -0.5567), (-4.2, -0.7877, -0.7874), (-4.2, -0.557, -0.9645), (-4.2, -0.2884, -1.076), (-4.2, -0.0001605, -1.114), (-4.2, 0.2881, -1.076), (-4.2, 0.5567, -0.9646), (-4.2, 0.7874, -0.7877), (-4.768e-07, 0.7874, -0.7877), (-4.768e-07, 0.5567, -0.9646), (4.768e-07, 0.2881, -1.076), (4.768e-07, -0.0001605, -1.114), (4.768e-07, -0.2884, -1.076), (-4.768e-07, -0.557, -0.9645), (-4.768e-07, -0.7877, -0.7874), (-4.768e-07, -0.9646, -0.5567), (-4.768e-07, -1.076, -0.2881), (-4.768e-07, -1.114, 0.00016), (-4.768e-07, -1.076, 0.2884), (-4.768e-07, -0.9645, 0.557), (-4.768e-07, -0.7874, 0.7877), (-4.768e-07, -0.5567, 0.9646), (-4.768e-07, -0.2881, 1.076), (-4.768e-07, 0.0001605, 1.114), (-4.768e-07, 0.2884, 1.076), (-4.768e-07, 0.557, 0.9645), (-4.768e-07, 0.7877, 0.7874), (-4.768e-07, 0.9646, 0.5567), (-4.768e-07, 1.076, 0.2881), (-4.768e-07, 1.114, -0.0001602), (-4.768e-07, 1.076, -0.2884), (-4.768e-07, 0.9645, -0.557), (-4.2, -9.849, 0.00142), (-4.2, -9.799, 0.3761), (-4.2, -9.799, -0.3733), (-4.2, -9.655, -0.7225), (-4.768e-07, -9.655, -0.7225), (-4.768e-07, -9.799, -0.3733), (-4.768e-07, -9.849, 0.00142), (-4.768e-07, -9.799, 0.3761), (-2.1, -8.513, -0.5215), (-4.2, -7.291, 0.1476), (-4.768e-07, -7.291, 0.1476), (-4.2, -6.325, -1.023), (-4.768e-07, -6.325, -1.023), (-4.2, -6.325, -0.7228), (-4.768e-07, -6.325, -0.7228), (-2.1, -6.825, -0.7228), (-1.05, -6.825, -0.7228), (-3.15, -6.825, -0.7228), (-3.15, -7.325, -1.023), (-1.05, -7.325, -1.023), (-4.768e-07, -7.325, -0.7228)], [], [(72, 95, 48, 71), (95, 94, 49, 48), (94, 93, 50, 49), (93, 92, 51, 50), (92, 91, 52, 51), (91, 90, 53, 52), (90, 89, 54, 53), (89, 88, 55, 54), (88, 87, 56, 55), (87, 86, 57, 56), (86, 85, 58, 57), (85, 84, 59, 58), (84, 83, 60, 59), (83, 82, 61, 60), (82, 81, 62, 61), (81, 80, 63, 62), (80, 79, 64, 63), (79, 78, 65, 64), (65, 78, 77, 66), (66, 77, 76, 67), (76, 75, 68, 67), (75, 74, 69, 68), (74, 73, 70, 69), (73, 72, 71, 70), (47, 23, 22, 24), (22, 21, 25, 24), (21, 20, 26, 25), (20, 19, 27, 26), (19, 18, 28, 27), (13, 12, 34, 33), (12, 11, 35, 34), (11, 10, 36, 35), (10, 9, 37, 36), (9, 8, 38, 37), (8, 7, 39, 38), (7, 6, 40, 39), (6, 5, 41, 40), (5, 4, 42, 41), (4, 3, 43, 42), (3, 2, 44, 43), (2, 1, 45, 44), (1, 0, 46, 45), (0, 23, 47, 46), (48, 47, 71), (48, 46, 47), (49, 46, 48), (49, 45, 46), (50, 45, 49), (50, 44, 45), (43, 44, 50), (51, 43, 50), (42, 43, 51), (52, 42, 51), (53, 42, 52), (53, 41, 42), (54, 41, 53), (54, 40, 41), (39, 40, 54), (55, 39, 54), (56, 39, 55), (56, 38, 39), (57, 38, 56), (57, 37, 38), (58, 37, 57), (58, 36, 37), (35, 36, 58), (59, 35, 58), (60, 35, 59), (60, 34, 35), (61, 34, 60), (61, 33, 34), (32, 33, 61), (62, 32, 61), (63, 32, 62), (63, 31, 32), (30, 31, 63), (64, 30, 63), (29, 30, 64), (65, 29, 64), (66, 29, 65), (66, 28, 29), (27, 28, 66), (67, 27, 66), (26, 27, 67), (68, 26, 67), (25, 26, 68), (69, 25, 68), (24, 25, 69), (70, 24, 69), (47, 24, 70), (71, 47, 70), (86, 8, 9), (86, 87, 8), (7, 87, 88), (7, 8, 87), (85, 9, 10), (85, 86, 9), (88, 89, 7), (6, 89, 5), (6, 7, 89), (21, 75, 20), (21, 74, 75), (76, 20, 75), (76, 19, 20), (21, 22, 74), (77, 19, 76), (77, 18, 19), (83, 11, 12), (83, 84, 11), (85, 10, 11), (73, 22, 23), (73, 74, 22), (77, 17, 18), (79, 17, 78), (79, 16, 17), (23, 0, 95), (95, 72, 23), (80, 16, 79), (80, 15, 16), (94, 0, 1), (95, 0, 94), (3, 93, 2), (3, 92, 93), (12, 82, 83), (12, 13, 82), (4, 92, 3), (4, 91, 92), (11, 84, 85), (5, 90, 4), (5, 89, 90), (23, 72, 73), (77, 78, 17), (80, 14, 15), (80, 81, 14), (1, 93, 94), (1, 2, 93), (81, 82, 14), (82, 13, 14), (4, 90, 91), (32, 31, 98, 96), (15, 14, 102, 101), (102, 103, 97, 96), (101, 102, 96, 98), (100, 101, 98, 99), (97, 103, 104), (105, 32, 96), (97, 105, 96), (105, 33, 32), (106, 102, 14), (13, 106, 14), (106, 103, 102), (104, 105, 97), (103, 106, 104), (105, 104, 106), (33, 105, 106, 13), (29, 28, 18), (17, 29, 18), (29, 107, 30), (29, 17, 108, 107), (112, 110, 100), (111, 112, 100, 99), (113, 111, 99), (109, 113, 99), (108, 17, 16), (113, 109, 107, 114), (111, 113, 114), (112, 111, 114, 115), (110, 112, 115, 108), (107, 108, 115, 114), (116, 15, 101), (100, 116, 101), (116, 16, 15), (30, 29, 107, 109), (16, 110, 108), (109, 98, 31), (30, 109, 31), (109, 99, 98)])
me_cube_004.materials.append(mat_material)
me_cube_004.use_remesh_preserve_volume = False
me_cube_004.use_remesh_preserve_attributes = False
me_cube_004.use_mirror_vertex_groups = False
me_cube_004.update()
me_cube_003 = bpy.data.meshes.new('Cube.003')
me_cube_003.from_pydata([(3.91, 3.264, 0.011)], [], [])
me_cube_003.materials.append(mat_material)
me_cube_003.use_remesh_preserve_volume = False
me_cube_003.use_remesh_preserve_attributes = False
me_cube_003.use_mirror_vertex_groups = False
me_cube_003.update()

# ---- objects
ob_plane = bpy.data.objects.new('Plane', me_plane)
ob_cube_001 = bpy.data.objects.new('Cube.001', me_cube_006)
ob_point = bpy.data.objects.new('Point', light_point)
ob_cube_003 = bpy.data.objects.new('Cube.003', me_cube_005)
ob_cube_002 = bpy.data.objects.new('Cube.002', me_cube_004)
ob_cube_000 = bpy.data.objects.new('Cube.000', me_cube_003)
ob_lamp = bpy.data.objects.new('Lamp', light_lamp)
ob_camera = bpy.data.objects.new('Camera', cam_camera)
ob_point_001 = bpy.data.objects.new('Point.001', light_point_002)

# ---- transforms, parenting, visibility, modifiers, constraints
ob_plane.location = (3.937, -4.518, 0.04836)
ob_plane.empty_display_type = 'ARROWS'
ob_plane.hide_select = True
ob_plane.hide_render = True
ob_plane.lineart.crease_threshold = 0.0
ob_cube_001.location = (-0.3126, -2.518, 3.423)
ob_cube_001.rotation_euler = (-1.571, 1.571, 0.0)
ob_cube_001.scale = (0.9, 0.9, 0.9)
ob_cube_001.lock_rotations_4d = False
ob_cube_001.empty_display_type = 'ARROWS'
ob_cube_001.lineart.crease_threshold = 0.0
ob_point.location = (0.1182, -1.957, 15.01)
ob_point.empty_display_type = 'ARROWS'
ob_point.lineart.crease_threshold = 0.0
ob_cube_003.location = (1.937, -0.268, 3.423)
ob_cube_003.rotation_euler = (-0.0, -1.571, 0.0)
ob_cube_003.scale = (0.9, 0.9, 0.9)
ob_cube_003.lock_rotations_4d = False
ob_cube_003.empty_display_type = 'ARROWS'
ob_cube_003.lineart.crease_threshold = 0.0
ob_cube_002.location = (-3.592, 3.016, 3.829)
ob_cube_002.rotation_euler = (0.7692, -1.571, 0.0)
ob_cube_002.scale = (0.9, 0.9, 0.9)
ob_cube_002.lock_rotations_4d = False
ob_cube_002.empty_display_type = 'ARROWS'
ob_cube_002.lineart.crease_threshold = 0.0
ob_cube_000.location = (0.0, 0.0, 0.0)
ob_cube_000.lock_rotations_4d = False
ob_cube_000.empty_display_type = 'ARROWS'
ob_cube_000.lineart.crease_threshold = 0.0
ob_lamp.location = (10.67, -3.315, 10.49)
ob_lamp.rotation_euler = (0.6503, 0.05522, 1.866)
ob_lamp.lock_rotations_4d = False
ob_lamp.empty_display_type = 'ARROWS'
ob_lamp.color = (0.0, 0.0, 0.0, 0.0)
ob_lamp.lineart.crease_threshold = 0.0
ob_camera.location = (34.65, -22.41, 23.03)
ob_camera.rotation_euler = (1.109, 0.01082, 0.8149)
ob_camera.lock_rotations_4d = False
ob_camera.empty_display_type = 'ARROWS'
ob_camera.color = (0.0, 0.0, 0.0, 0.0)
ob_camera.display_type = 'WIRE'
ob_camera.lineart.crease_threshold = 0.0
ob_point_001.location = (18.04, -1.084, 10.64)
ob_point_001.empty_display_type = 'ARROWS'
ob_point_001.lineart.crease_threshold = 0.0

# ---- collection membership
col_collection_1.objects.link(ob_plane)
col_collection_1.objects.link(ob_cube_001)
col_collection_1.objects.link(ob_point)
col_collection_1.objects.link(ob_cube_003)
col_collection_1.objects.link(ob_cube_002)
col_collection_1.objects.link(ob_cube_000)
col_collection_1.objects.link(ob_lamp)
col_collection_1.objects.link(ob_camera)
col_collection_2.objects.link(ob_point_001)

# ---- scene / render settings (as saved in the file)
scene.camera = ob_camera
scene.frame_start = 1; scene.frame_end = 250; scene.frame_set(2)
scene.render.engine = 'BLENDER_EEVEE_NEXT'
scene.render.image_settings.color_mode = 'RGB'
scene.render.image_settings.compression = 90
scene.render.resolution_percentage = 50
scene.render.dither_intensity = 0.0
scene.render.bake_margin = 2
scene.render.bake_bias = 0.0
scene.cycles.use_denoising = False
scene.cycles.samples = 10
scene.cycles.sampling_pattern = 'TABULATED_SOBOL'
scene.cycles.light_sampling_threshold = 0.0
scene.cycles.use_adaptive_sampling = False
scene.cycles.use_light_tree = False
scene.cycles.blur_glossy = 0.0
scene.cycles.volume_bounces = 1
scene.cycles.pixel_filter_type = 'GAUSSIAN'
scene.cycles.sample_clamp_indirect = 0.0
scene.view_settings.view_transform = 'Standard'
bpy.context.view_layer.update()
